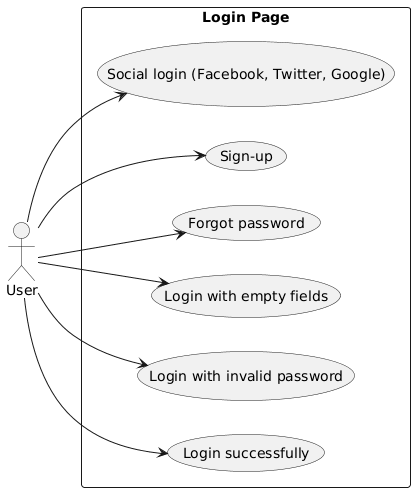

The diagram above was rendered by PlantUML. Its source (embedded in the PNG):
@startuml
left to right direction
actor "User" as user

rectangle "Login Page" {
    usecase "Login successfully" as UC1
    usecase "Login with invalid password" as UC2
    usecase "Login with empty fields" as UC3
    usecase "Forgot password" as UC4
    usecase "Sign-up" as UC5
    usecase "Social login (Facebook, Twitter, Google)" as UC6
}

user --> UC1
user --> UC2
user --> UC3
user --> UC4
user --> UC5
user --> UC6
@enduml